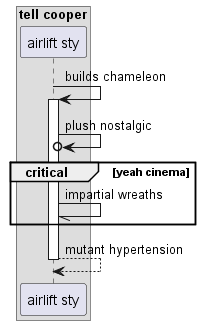

The diagram above was rendered by PlantUML. Its source (embedded in the PNG):
@startuml
box "tell cooper"
participant "airlift sty" as 0
end box
0 -> 0++ : builds chameleon
0 ->o 0: plush nostalgic
critical yeah cinema
0 -// 0: impartial wreaths
end
return mutant hypertension
@enduml